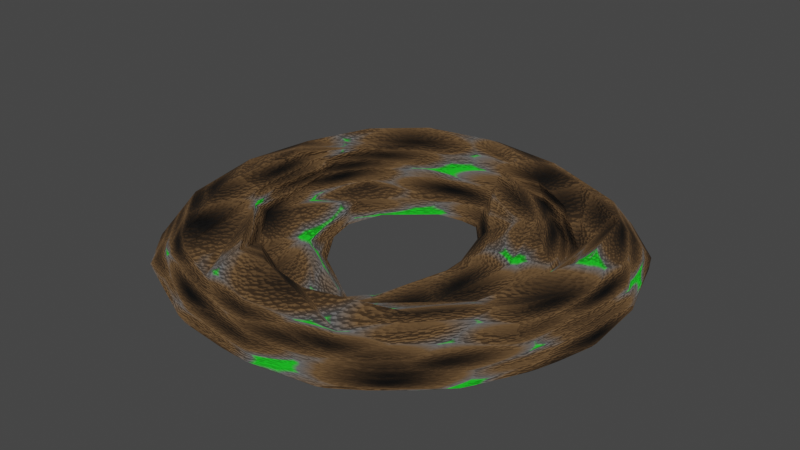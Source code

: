 # Source: Geyser1.blend  (saved by Blender 2.80.75; exported with 4.5.12 LTS)
import bpy
from mathutils import Matrix  # noqa: F401  (used for matrix-valued properties, if any)

bpy.ops.wm.read_factory_settings(use_empty=True)
scene = bpy.context.scene
scene.name = 'Scene'

# ---- collections
col_collection = bpy.data.collections.new('Collection'); scene.collection.children.link(col_collection)

# ---- images (referenced by path relative to the original .blend; pixels are not part of the script)
import os
ASSET_DIR = os.environ.get("B2B_ASSET_DIR", "")  # directory of the original .blend (textures are referenced by path, not embedded)
HERE = os.path.dirname(os.path.abspath(__file__))  # packed textures are extracted next to this script under _unpacked/

def load_image(name, relpath, width, height, colorspace="sRGB"):
    """Load a texture the original file referenced (path relative to the .blend, or extracted next to this script)."""
    p = next((c for c in (os.path.join(HERE, relpath), os.path.join(ASSET_DIR, relpath)) if relpath and os.path.exists(c)), "")
    if p:
        img = bpy.data.images.load(p, check_existing=True)
        img.name = name
    else:  # same state as the original file: an image datablock whose file is absent (Cycles renders it pink)
        img = bpy.data.images.new(name, width, height)
        img.source = "FILE"
        img.filepath = "//" + (relpath or name)
    img.colorspace_settings.name = colorspace
    return img
img_geyser_base_normal = load_image('Geyser_Base_Normal', 'Geyser_Base_Normal.png', 1024, 1024, 'sRGB')

# ---- materials (node trees are filled in below, after node groups)
mat_material = bpy.data.materials.new('Material')

# ---- material node trees
mat_material.use_nodes = True; mat_material.node_tree.nodes.clear()
_N = mat_material.node_tree.nodes; _L = mat_material.node_tree.links
n0 = _N.new('ShaderNodeOutputMaterial'); n0.name = 'Material Output'; n0.location = (493, 300)
n1 = _N.new('ShaderNodeBsdfPrincipled'); n1.name = 'Principled BSDF'; n1.location = (203, 300)
n1.distribution = 'GGX'
n1.subsurface_method = 'BURLEY'
n1.inputs[1].default_value = 0.5045
n1.inputs[2].default_value = 1.0
n1.inputs[3].default_value = 1.45
n1.inputs[27].default_value = (0.0, 0.0, 0.0, 1.0)
n1.inputs[28].default_value = 1.0
n2 = _N.new('ShaderNodeTexVoronoi'); n2.name = 'Voronoi Texture'; n2.location = (-515, 142)
n3 = _N.new('ShaderNodeTexVoronoi'); n3.name = 'Voronoi Texture.001'; n3.location = (-617, -233)
n4 = _N.new('ShaderNodeTexVoronoi'); n4.name = 'Voronoi Texture.002'; n4.location = (-629, -474)
n4.inputs[2].default_value = 75.0
n5 = _N.new('ShaderNodeVectorMath'); n5.name = 'Vector Math'; n5.location = (-17, -197)
n6 = _N.new('ShaderNodeBump'); n6.name = 'Bump.001'; n6.location = (-329, -408)
n6.inputs[1].default_value = 1.0
n6.inputs[2].default_value = 1.0
n7 = _N.new('ShaderNodeBump'); n7.name = 'Bump'; n7.location = (-346, -178)
n7.inputs[0].default_value = 0.5
n7.inputs[1].default_value = 10.0
n7.inputs[2].default_value = 1.0
n8 = _N.new('ShaderNodeValToRGB'); n8.name = 'ColorRamp'; n8.location = (-314, 237)
while len(n8.color_ramp.elements) > 1: n8.color_ramp.elements.remove(n8.color_ramp.elements[-1])
n8.color_ramp.elements[0].position = 0.0; n8.color_ramp.elements[0].color = (0.0, 0.0, 0.0, 1.0)
_e = n8.color_ramp.elements.new(0.1045); _e.color = (0.05773, 0.03315, 0.01467, 1.0)
_e = n8.color_ramp.elements.new(0.4182); _e.color = (0.2311, 0.1297, 0.05482, 1.0)
_e = n8.color_ramp.elements.new(0.6455); _e.color = (0.2115, 0.2115, 0.2115, 1.0)
_e = n8.color_ramp.elements.new(0.7273); _e.color = (0.01684, 1.0, 0.0261, 1.0)
n9 = _N.new('ShaderNodeTexImage'); n9.name = 'Image Texture'; n9.location = (-200, 516)
n9.image = img_geyser_base_normal
n10 = _N.new('ShaderNodeMath'); n10.name = 'Math'; n10.location = (0, 0)
n10.operation = 'MULTIPLY'
n11 = _N.new('ShaderNodeMath'); n11.name = 'Math.001'; n11.location = (0, 0)
n11.operation = 'MULTIPLY'
n12 = _N.new('ShaderNodeMath'); n12.name = 'Math.002'; n12.location = (0, 0)
n12.operation = 'MULTIPLY'
_L.new(n1.outputs[0], n0.inputs[0])
_L.new(n8.outputs[0], n1.inputs[0])
_L.new(n7.outputs[0], n5.inputs[0])
_L.new(n5.outputs[0], n1.inputs[5])
_L.new(n6.outputs[0], n5.inputs[1])
_L.new(n10.outputs[0], n8.inputs[0])
_L.new(n2.outputs[0], n10.inputs[0])
_L.new(n2.outputs[0], n10.inputs[1])
_L.new(n11.outputs[0], n7.inputs[3])
_L.new(n3.outputs[0], n11.inputs[0])
_L.new(n3.outputs[0], n11.inputs[1])
_L.new(n12.outputs[0], n6.inputs[3])
_L.new(n4.outputs[0], n12.inputs[0])
_L.new(n4.outputs[0], n12.inputs[1])
n0.is_active_output = True

# ---- world
world_world = bpy.data.worlds.new('World'); scene.world = world_world
world_world.use_nodes = True; world_world.node_tree.nodes.clear()
_N = world_world.node_tree.nodes; _L = world_world.node_tree.links
n0 = _N.new('ShaderNodeOutputWorld'); n0.name = 'World Output'; n0.location = (300, 300)
n1 = _N.new('ShaderNodeBackground'); n1.name = 'Background'; n1.location = (10, 300)
n1.inputs[0].default_value = (0.05088, 0.05088, 0.05088, 1.0)
_L.new(n1.outputs[0], n0.inputs[0])
n0.is_active_output = True
world_world.color = (0.05088, 0.05088, 0.05088)
world_world.use_sun_shadow = False
world_world.sun_shadow_jitter_overblur = 0.0

# ---- meshes
me_cube_001 = bpy.data.meshes.new('Cube.001')
me_cube_001.from_pydata([(0.2293, 0.008749, 0.02169), (-0.4641, 0.1903, 0.1095), (0.3407, 0.4435, 0.1028), (-0.5626, -0.2434, 0.1613), (0.4626, -0.635, 0.02691), (0.09362, -0.7724, 0.01371), (0.555, 0.4229, 0.1282), (0.2355, 0.4876, 0.05965), (-0.313, 0.1462, 0.03682), (-0.2594, 0.4048, 0.1116), (-0.3264, 0.559, 0.1748), (0.7735, 0.1422, 0.0316), (0.02847, 0.5226, 0.1232), (-0.3812, -0.5709, 0.1227), (-0.7724, 0.04176, 0.06438), (-0.3717, 0.2624, 0.03685), (0.3779, 0.3653, 0.03013), (0.4657, 0.1138, 0.01125), (0.08382, 0.778, 0.0341), (0.4321, -0.1783, 0.01504), (0.5146, 0.2467, 0.08651), (-0.2056, 0.7654, 0.03111), (0.6744, 0.4311, 0.0325), (0.1359, 0.4857, 0.04903), (0.1746, 0.2374, 0.03945), (-0.6467, -0.04617, 0.1614), (0.1279, -0.294, 0.01075), (-0.6521, -0.2924, 0.1249), (-0.2806, 0.4604, 0.1493), (0.1317, 0.7137, 0.1062), (0.6202, 0.1346, 0.1424), (-0.5219, 0.4438, 0.1566), (0.7037, 0.1796, 0.1137), (-0.09278, -0.5087, 0.1498), (-0.4214, 0.6828, 0.01213), (-0.3497, 0.6391, 0.1259), (-0.6357, 0.2323, 0.144), (-0.2954, -0.3413, 0.07416), (0.5789, -0.5277, 0.009514), (-0.4712, 0.06634, 0.06363), (-0.1172, 0.7077, 0.1258), (-0.435, -0.1685, 0.06973), (-0.7833, 0.06101, 0.01325), (0.4437, 0.5834, 0.1015), (-0.004444, -0.6767, 0.129), (-0.4059, 0.3271, 0.1523), (-0.2065, -0.643, 0.1171), (-0.211, -0.5065, 0.1444), (-0.7059, 0.3176, 0.03729), (0.2375, -0.4111, 0.08717), (0.5075, 0.6048, 0.02887), (-0.5384, -0.5907, 0.01459), (0.02867, -0.4224, 0.04245), (0.505, 0.135, 0.0244), (0.3527, -0.3307, 0.01404), (-0.4464, -0.2192, 0.1163), (0.06187, 0.424, 0.005757), (0.4818, -0.2482, 0.1112), (0.2887, 0.3319, 0.09215), (-0.4232, 0.07358, 0.03676), (0.09371, -0.3697, 0.01663), (0.3867, 0.06037, 0.06097), (0.3191, -0.2228, 0.01525), (-0.2305, -0.2, 0.0422), (-0.4852, -0.1443, 0.1418), (-0.1365, 0.5745, 0.1711), (0.6146, -0.208, 0.1342), (0.6956, -0.009182, 0.1258), (0.2935, -0.6245, 0.1225), (0.4042, -0.4371, 0.1312), (0.1857, 0.2158, 0.0141), (0.1707, 0.5319, 0.1249), (0.229, 0.03182, 0.01316), (0.3288, -0.2516, 0.04222), (0.05188, 0.4396, 0.08189), (0.05544, -0.5086, 0.115), (-0.5417, 0.06236, 0.1873), (-0.1485, -0.3881, 0.02614), (0.2991, 0.3279, 0.06736), (-0.2303, -0.7367, 0.01763), (-0.7489, -0.2457, 0.01365), (0.7207, -0.278, 0.004377), (0.2996, 0.7283, 0.01015), (0.3154, -0.7277, 0.00737), (0.51, -0.5224, 0.07919), (-0.4602, -0.5109, 0.1226), (0.656, -0.306, 0.08284), (-0.5833, 0.558, 0.01284), (-0.1095, 0.6359, 0.1603), (-0.05401, 0.3771, 0.04041), (0.2955, 0.6209, 0.1096), (0.5228, -0.1172, 0.06047), (-0.6689, -0.4362, 0.01543), (0.775, -0.06622, 0.002235), (0.7626, 0.1599, 0.002235), (0.7729, -0.09027, 0.002235), (0.7699, -0.1022, 0.002235), (0.7406, -0.2104, 0.002235), (0.7094, -0.2889, 0.002235), (0.6801, 0.411, 0.002235), (0.7332, 0.2454, 0.002236), (0.7046, -0.3105, 0.002235), (0.6436, -0.4244, 0.002235), (0.4795, 0.612, 0.002235), (0.6427, 0.4503, 0.002235), (0.6085, -0.4852, 0.002235), (0.3989, 0.6627, 0.002235), (0.1022, 0.7472, 0.002235), (0.485, 0.1161, 0.002235), (0.464, 0.1476, 0.002236), (0.4634, -0.1844, 0.002235), (0.4666, -0.09385, 0.002235), (0.4068, -0.22, 0.002235), (-0.06469, 0.769, 0.002235), (0.1962, 0.4956, 0.002235), (-0.07789, 0.5396, 0.002235), (0.4023, 0.2955, 0.002236), (0.2412, 0.4584, 0.002235), (0.08858, 0.2942, 0.002235), (0.1437, 0.2275, 0.002235), (0.0644, 0.4169, 0.002235), (0.1708, 0.2324, 0.002235), (0.1783, 0.2059, 0.002235), (0.1915, 0.07364, 0.002235), (0.1939, -0.004931, 0.002235), (0.2172, 0.04396, 0.002235), (0.2131, 0.02022, 0.002235), (0.273, -0.2341, 0.002235), (0.2036, -0.01882, 0.002235), (0.3153, -0.2565, 0.002235), (-0.1258, 0.7664, 0.002235), (-0.2476, 0.7286, 0.002235), (-0.4911, 0.5818, 0.002235), (0.009169, 0.4611, 0.002235), (0.0276, 0.4366, 0.002235), (0.02255, 0.3012, 0.002235), (-0.06956, 0.2899, 0.002235), (0.5268, -0.5664, 0.002235), (0.4252, -0.6506, 0.002235), (0.1214, -0.2676, 0.002235), (0.3338, -0.7131, 0.002235), (0.2968, -0.7258, 0.002235), (0.125, -0.7554, 0.002235), (-0.0203, -0.7578, 0.002235), (-0.2201, 0.1597, 0.002235), (-0.2581, 0.033, 0.002235), (0.1012, -0.2773, 0.002235), (0.06079, -0.3264, 0.002235), (-0.146, -0.1931, 0.002235), (-0.2332, -0.06659, 0.002235), (-0.2015, -0.7374, 0.002235), (-0.3753, -0.6564, 0.002235), (-0.5837, -0.5186, 0.002235), (-0.5835, 0.5088, 0.002235), (-0.7144, 0.3059, 0.002235), (-0.7167, 0.3014, 0.002235), (-0.717, 0.3005, 0.002235), (-0.7535, 0.05681, 0.002235), (-0.7179, 0.2971, 0.002235), (-0.7678, -0.08267, 0.002236), (-0.7645, -0.1094, 0.002235), (-0.7614, -0.139, 0.002235), (-0.7074, -0.3158, 0.002235), (-0.6589, -0.429, 0.002235)], [], [(27, 25, 14), (49, 52, 69), (26, 73, 0), (70, 56, 23), (22, 11, 94, 100), (47, 33, 37), (47, 46, 44), (0, 24, 119, 123), (20, 6, 90), (81, 86, 102, 101), (38, 105, 102, 86), (14, 25, 36), (39, 41, 59), (4, 68, 83), (37, 41, 47), (18, 29, 82), (55, 64, 13), (74, 24, 58), (51, 13, 85), (35, 88, 40), (71, 90, 88), (36, 48, 14), (89, 9, 15), (57, 67, 30), (37, 33, 77), (79, 46, 13), (65, 36, 28), (85, 13, 64), (44, 46, 79), (63, 8, 41), (86, 67, 66), (48, 155, 156, 14), (60, 147, 148, 63), (9, 74, 12), (54, 60, 52), (86, 84, 38), (5, 83, 44), (1, 45, 76), (80, 92, 27), (21, 34, 35), (89, 135, 118, 74), (2, 7, 16), (28, 45, 9), (69, 52, 75), (88, 90, 29), (20, 2, 16), (44, 79, 5), (1, 76, 64), (74, 118, 119, 24), (83, 68, 44), (30, 91, 57), (43, 90, 6), (89, 136, 135), (20, 30, 6), (56, 133, 115, 23), (62, 19, 112, 129), (76, 3, 64), (55, 47, 41), (90, 71, 2), (48, 36, 31), (49, 57, 54), (36, 65, 31), (11, 93, 94), (29, 40, 88), (49, 69, 66), (34, 131, 132), (66, 57, 49), (58, 53, 16), (64, 39, 1), (88, 65, 71), (79, 150, 143, 5), (31, 35, 87), (26, 146, 147, 60), (55, 41, 39), (68, 84, 69), (59, 8, 89), (76, 36, 25), (53, 91, 20), (84, 4, 38), (67, 11, 32), (4, 138, 137, 38), (36, 76, 45), (15, 39, 59), (14, 156, 158, 42), (46, 55, 13), (9, 45, 15), (65, 88, 10), (39, 64, 55), (21, 35, 40), (84, 86, 69), (51, 151, 150, 79), (62, 129, 127), (42, 159, 160, 14), (14, 80, 27), (73, 61, 0), (22, 99, 104, 50), (10, 88, 35), (32, 22, 6), (66, 69, 86), (84, 68, 4), (76, 25, 3), (12, 58, 7), (36, 45, 28), (19, 110, 112), (32, 30, 67), (57, 91, 54), (18, 40, 29), (75, 68, 69), (62, 72, 78), (91, 53, 73), (26, 60, 73), (61, 73, 53), (56, 120, 134), (28, 9, 12), (71, 12, 7), (12, 65, 28), (89, 15, 59), (74, 9, 89), (51, 85, 27), (63, 77, 52), (91, 73, 54), (20, 90, 2), (33, 75, 77), (0, 61, 58), (62, 78, 17), (46, 47, 55), (51, 79, 13), (34, 87, 35), (58, 61, 53), (33, 47, 44), (53, 20, 16), (54, 52, 49), (51, 27, 92), (71, 65, 12), (57, 66, 67), (10, 35, 31), (74, 58, 12), (42, 157, 159), (87, 48, 31), (1, 15, 45), (71, 7, 2), (78, 70, 23), (21, 130, 131, 34), (39, 15, 1), (30, 20, 91), (64, 3, 85), (78, 72, 70), (50, 43, 22), (40, 18, 21), (32, 6, 30), (63, 149, 145, 8), (82, 106, 107), (18, 82, 107, 113), (27, 85, 3), (16, 7, 58), (22, 32, 11), (62, 127, 128, 72), (17, 19, 62), (31, 65, 10), (50, 103, 106, 82), (43, 6, 22), (29, 43, 82), (43, 29, 90), (50, 82, 43), (3, 25, 27), (72, 128, 126), (24, 0, 58), (72, 125, 122, 70), (54, 73, 60), (52, 77, 75), (63, 52, 60), (41, 8, 59), (41, 37, 63), (68, 75, 33), (37, 77, 63), (44, 68, 33), (124, 139, 26, 0), (113, 130, 21, 18), (97, 96, 86, 81), (160, 159, 157, 145, 149, 148, 147, 146, 139, 124, 128, 127, 129, 112, 110, 111, 108, 94, 93, 95, 96, 97, 98, 101, 102, 105, 137, 138, 140, 141, 142, 143, 150, 151, 152, 163, 162, 161), (144, 145, 157, 158, 156, 155, 154, 153, 132, 131, 130, 113, 107, 106, 103, 104, 99, 100, 94, 108, 109, 116, 117, 114, 115, 133, 134, 120, 121, 122, 125, 126, 128, 124, 123, 119, 118, 135, 136), (154, 155, 48, 87), (142, 141, 83, 5), (126, 125, 72), (143, 142, 5), (134, 133, 56), (148, 149, 63), (100, 99, 22), (132, 153, 87, 34), (161, 162, 80), (98, 97, 81), (160, 161, 80, 14), (153, 154, 87), (111, 110, 19), (137, 105, 38), (101, 98, 81), (116, 109, 17, 78), (152, 151, 51), (115, 114, 23), (145, 144, 8), (123, 124, 0), (95, 93, 11, 67), (108, 111, 19, 17), (104, 103, 50), (141, 140, 83), (163, 152, 51, 92), (140, 138, 4, 83), (144, 136, 89, 8), (117, 116, 78), (162, 163, 92, 80), (114, 117, 78, 23), (158, 157, 42), (121, 120, 56, 70), (122, 121, 70), (109, 108, 17), (96, 95, 67, 86), (139, 146, 26)])
_uv = me_cube_001.uv_layers.new(name='UVMap')
_uv.uv.foreach_set('vector', [0.09877, 0.3182, 0.1021, 0.4703, 0.02442, 0.5246, 0.6485, 0.2448, 0.5194, 0.2378, 0.7515, 0.2287, 0.5808, 0.3172, 0.7049, 0.3434, 0.6435, 0.5042, 0.5255, 0.4699, 0.5083, 0.441, 0.5186, 0.4324, 0.5934, 0.44, 0.6071, 0.4801, 0.6056, 0.4776, 0.6016, 0.4658, 0.3713, 0.1858, 0.4444, 0.1845, 0.3192, 0.2879, 0.3713, 0.1858, 0.3741, 0.1015, 0.499, 0.08067, 0.6435, 0.5042, 0.6096, 0.6455, 0.5905, 0.6394, 0.62, 0.5443, 0.8197, 0.6513, 0.8447, 0.7601, 0.6843, 0.8825, 0.9471, 0.3271, 0.9071, 0.3097, 0.8994, 0.2366, 0.9372, 0.307, 0.8595, 0.1727, 0.8778, 0.199, 0.8994, 0.2366, 0.9071, 0.3097, 0.02442, 0.5246, 0.1021, 0.4703, 0.1089, 0.6424, 0.2105, 0.5398, 0.2329, 0.3947, 0.2402, 0.5443, 0.7876, 0.1065, 0.6831, 0.113, 0.6966, 0.04915, 0.3192, 0.2879, 0.2329, 0.3947, 0.3713, 0.1858, 0.5535, 0.9796, 0.5831, 0.9398, 0.6869, 0.9489, 0.2259, 0.3634, 0.2019, 0.4097, 0.2662, 0.146, 0.5338, 0.7705, 0.6096, 0.6455, 0.6801, 0.7039, 0.1691, 0.1338, 0.2662, 0.146, 0.2174, 0.1831, 0.2857, 0.8938, 0.4341, 0.8918, 0.4293, 0.9362, 0.6072, 0.8275, 0.6843, 0.8825, 0.4341, 0.8918, 0.1089, 0.6424, 0.06552, 0.6951, 0.02442, 0.5246, 0.4684, 0.7319, 0.3415, 0.749, 0.272, 0.661, 0.7995, 0.3454, 0.9315, 0.4932, 0.885, 0.582, 0.3192, 0.2879, 0.4444, 0.1845, 0.41, 0.259, 0.3594, 0.0436, 0.3741, 0.1015, 0.2662, 0.146, 0.4174, 0.8539, 0.1089, 0.6424, 0.3283, 0.7833, 0.2174, 0.1831, 0.2662, 0.146, 0.2019, 0.4097, 0.499, 0.08067, 0.3741, 0.1015, 0.3594, 0.0436, 0.3593, 0.3753, 0.3083, 0.5892, 0.2329, 0.3947, 0.9071, 0.3097, 0.9315, 0.4932, 0.8815, 0.3703, 0.4017, 0.4557, 0.4002, 0.458, 0.4002, 0.4581, 0.3925, 0.494, 0.5596, 0.2704, 0.5393, 0.2972, 0.4115, 0.3795, 0.3593, 0.3753, 0.3415, 0.749, 0.5338, 0.7705, 0.5193, 0.8218, 0.7197, 0.2945, 0.5596, 0.2704, 0.5194, 0.2378, 0.9071, 0.3097, 0.8169, 0.176, 0.8595, 0.1727, 0.5596, 0.02153, 0.6966, 0.04915, 0.499, 0.08067, 0.2149, 0.6164, 0.2509, 0.7009, 0.167, 0.5374, 0.03899, 0.347, 0.08842, 0.2293, 0.09877, 0.3182, 0.3747, 0.9718, 0.2413, 0.9208, 0.2857, 0.8938, 0.4684, 0.7319, 0.5157, 0.685, 0.5565, 0.6806, 0.5338, 0.7705, 0.7123, 0.7729, 0.6473, 0.8001, 0.7352, 0.7246, 0.3283, 0.7833, 0.2509, 0.7009, 0.3415, 0.749, 0.7515, 0.2287, 0.5194, 0.2378, 0.536, 0.1846, 0.4341, 0.8918, 0.6843, 0.8825, 0.5831, 0.9398, 0.8197, 0.6513, 0.7123, 0.7729, 0.7352, 0.7246, 0.499, 0.08067, 0.3594, 0.0436, 0.5596, 0.02153, 0.2149, 0.6164, 0.167, 0.5374, 0.2019, 0.4097, 0.5338, 0.7705, 0.5565, 0.6806, 0.5905, 0.6394, 0.6096, 0.6455, 0.6966, 0.04915, 0.6831, 0.113, 0.499, 0.08067, 0.885, 0.582, 0.8248, 0.4264, 0.7995, 0.3454, 0.7759, 0.8594, 0.6843, 0.8825, 0.8447, 0.7601, 0.4684, 0.7319, 0.4587, 0.678, 0.5157, 0.685, 0.8197, 0.6513, 0.885, 0.582, 0.8447, 0.7601, 0.5083, 0.441, 0.501, 0.4358, 0.4889, 0.4249, 0.5186, 0.4324, 0.5441, 0.5308, 0.5597, 0.5246, 0.5562, 0.5304, 0.5435, 0.5354, 0.167, 0.5374, 0.1541, 0.3484, 0.2019, 0.4097, 0.2259, 0.3634, 0.3713, 0.1858, 0.2329, 0.3947, 0.6843, 0.8825, 0.6072, 0.8275, 0.7123, 0.7729, 0.06552, 0.6951, 0.1089, 0.6424, 0.1792, 0.7731, 0.6485, 0.2448, 0.7995, 0.3454, 0.7197, 0.2945, 0.1089, 0.6424, 0.4174, 0.8539, 0.1792, 0.7731, 0.6071, 0.4801, 0.6074, 0.509, 0.6056, 0.4776, 0.5831, 0.9398, 0.4293, 0.9362, 0.4341, 0.8918, 0.6485, 0.2448, 0.7515, 0.2287, 0.8815, 0.3703, 0.4412, 0.405, 0.4654, 0.3987, 0.4316, 0.419, 0.8815, 0.3703, 0.7995, 0.3454, 0.6485, 0.2448, 0.6801, 0.7039, 0.8138, 0.5822, 0.7352, 0.7246, 0.2019, 0.4097, 0.2105, 0.5398, 0.2149, 0.6164, 0.4341, 0.8918, 0.4174, 0.8539, 0.6072, 0.8275, 0.4678, 0.6021, 0.4718, 0.6022, 0.4969, 0.605, 0.5127, 0.6071, 0.1792, 0.7731, 0.2857, 0.8938, 0.1413, 0.8436, 0.5808, 0.3172, 0.5642, 0.3275, 0.5393, 0.2972, 0.5596, 0.2704, 0.2259, 0.3634, 0.2329, 0.3947, 0.2105, 0.5398, 0.6831, 0.113, 0.8169, 0.176, 0.7515, 0.2287, 0.2402, 0.5443, 0.3083, 0.5892, 0.4684, 0.7319, 0.167, 0.5374, 0.1089, 0.6424, 0.1021, 0.4703, 0.8138, 0.5822, 0.8248, 0.4264, 0.8197, 0.6513, 0.8169, 0.176, 0.7876, 0.1065, 0.8595, 0.1727, 0.9315, 0.4932, 0.9797, 0.5867, 0.9365, 0.6098, 0.564, 0.588, 0.5588, 0.5902, 0.5729, 0.5785, 0.5801, 0.5731, 0.1089, 0.6424, 0.167, 0.5374, 0.2509, 0.7009, 0.272, 0.661, 0.2105, 0.5398, 0.2402, 0.5443, 0.3925, 0.494, 0.4002, 0.4581, 0.4001, 0.4586, 0.391, 0.4914, 0.3741, 0.1015, 0.2259, 0.3634, 0.2662, 0.146, 0.3415, 0.749, 0.2509, 0.7009, 0.272, 0.661, 0.4174, 0.8539, 0.4341, 0.8918, 0.3, 0.8442, 0.2105, 0.5398, 0.2019, 0.4097, 0.2259, 0.3634, 0.3747, 0.9718, 0.2857, 0.8938, 0.4293, 0.9362, 0.8169, 0.176, 0.9071, 0.3097, 0.7515, 0.2287, 0.425, 0.5818, 0.4476, 0.591, 0.4718, 0.6022, 0.4678, 0.6021, 0.5441, 0.5308, 0.5435, 0.5354, 0.5377, 0.5323, 0.391, 0.4914, 0.3932, 0.5113, 0.3936, 0.515, 0.3925, 0.494, 0.02442, 0.5246, 0.03899, 0.347, 0.09877, 0.3182, 0.7049, 0.3434, 0.7407, 0.5361, 0.6435, 0.5042, 0.5934, 0.44, 0.5942, 0.4428, 0.589, 0.4373, 0.5702, 0.4159, 0.3, 0.8442, 0.4341, 0.8918, 0.2857, 0.8938, 0.9365, 0.6098, 0.9185, 0.7652, 0.8447, 0.7601, 0.8815, 0.3703, 0.7515, 0.2287, 0.9071, 0.3097, 0.8169, 0.176, 0.6831, 0.113, 0.7876, 0.1065, 0.167, 0.5374, 0.1021, 0.4703, 0.1541, 0.3484, 0.5193, 0.8218, 0.6801, 0.7039, 0.6473, 0.8001, 0.1089, 0.6424, 0.2509, 0.7009, 0.3283, 0.7833, 0.5597, 0.5246, 0.5641, 0.5254, 0.5562, 0.5304, 0.9365, 0.6098, 0.885, 0.582, 0.9315, 0.4932, 0.7995, 0.3454, 0.8248, 0.4264, 0.7197, 0.2945, 0.5535, 0.9796, 0.4293, 0.9362, 0.5831, 0.9398, 0.536, 0.1846, 0.6831, 0.113, 0.7515, 0.2287, 0.5441, 0.5308, 0.5315, 0.4954, 0.5413, 0.4543, 0.8248, 0.4264, 0.8138, 0.5822, 0.7049, 0.3434, 0.5808, 0.3172, 0.5596, 0.2704, 0.7049, 0.3434, 0.7407, 0.5361, 0.7049, 0.3434, 0.8138, 0.5822, 0.5083, 0.441, 0.5087, 0.442, 0.5036, 0.4392, 0.3283, 0.7833, 0.3415, 0.749, 0.5193, 0.8218, 0.6072, 0.8275, 0.5193, 0.8218, 0.6473, 0.8001, 0.5193, 0.8218, 0.4174, 0.8539, 0.3283, 0.7833, 0.4684, 0.7319, 0.272, 0.661, 0.2402, 0.5443, 0.5338, 0.7705, 0.3415, 0.749, 0.4684, 0.7319, 0.1691, 0.1338, 0.2174, 0.1831, 0.09877, 0.3182, 0.3593, 0.3753, 0.41, 0.259, 0.5194, 0.2378, 0.8248, 0.4264, 0.7049, 0.3434, 0.7197, 0.2945, 0.8197, 0.6513, 0.6843, 0.8825, 0.7123, 0.7729, 0.4444, 0.1845, 0.536, 0.1846, 0.41, 0.259, 0.6435, 0.5042, 0.7407, 0.5361, 0.6801, 0.7039, 0.5441, 0.5308, 0.5413, 0.4543, 0.5644, 0.484, 0.3741, 0.1015, 0.3713, 0.1858, 0.2259, 0.3634, 0.1691, 0.1338, 0.3594, 0.0436, 0.2662, 0.146, 0.2413, 0.9208, 0.1413, 0.8436, 0.2857, 0.8938, 0.6801, 0.7039, 0.7407, 0.5361, 0.8138, 0.5822, 0.4444, 0.1845, 0.3713, 0.1858, 0.499, 0.08067, 0.8138, 0.5822, 0.8197, 0.6513, 0.7352, 0.7246, 0.7197, 0.2945, 0.5194, 0.2378, 0.6485, 0.2448, 0.1691, 0.1338, 0.09877, 0.3182, 0.08842, 0.2293, 0.6072, 0.8275, 0.4174, 0.8539, 0.5193, 0.8218, 0.7995, 0.3454, 0.8815, 0.3703, 0.9315, 0.4932, 0.3, 0.8442, 0.2857, 0.8938, 0.1792, 0.7731, 0.5338, 0.7705, 0.6801, 0.7039, 0.5193, 0.8218, 0.391, 0.4914, 0.3951, 0.4919, 0.3932, 0.5113, 0.1413, 0.8436, 0.06552, 0.6951, 0.1792, 0.7731, 0.2149, 0.6164, 0.272, 0.661, 0.2509, 0.7009, 0.6072, 0.8275, 0.6473, 0.8001, 0.7123, 0.7729, 0.5413, 0.4543, 0.5255, 0.4699, 0.5186, 0.4324, 0.4712, 0.3936, 0.4823, 0.3934, 0.4654, 0.3987, 0.4412, 0.405, 0.2105, 0.5398, 0.272, 0.661, 0.2149, 0.6164, 0.885, 0.582, 0.8197, 0.6513, 0.8248, 0.4264, 0.2019, 0.4097, 0.1541, 0.3484, 0.2174, 0.1831, 0.5413, 0.4543, 0.5315, 0.4954, 0.5255, 0.4699, 0.8153, 0.8726, 0.7759, 0.8594, 0.9185, 0.7652, 0.4293, 0.9362, 0.5535, 0.9796, 0.3747, 0.9718, 0.9365, 0.6098, 0.8447, 0.7601, 0.885, 0.582, 0.3593, 0.3753, 0.3577, 0.4577, 0.3423, 0.5192, 0.3083, 0.5892, 0.5413, 0.3987, 0.5551, 0.4078, 0.5139, 0.3961, 0.5114, 0.3918, 0.5413, 0.3987, 0.5139, 0.3961, 0.4908, 0.3931, 0.09877, 0.3182, 0.2174, 0.1831, 0.1541, 0.3484, 0.7352, 0.7246, 0.6473, 0.8001, 0.6801, 0.7039, 0.9185, 0.7652, 0.9365, 0.6098, 0.9797, 0.5867, 0.5441, 0.5308, 0.5377, 0.5323, 0.528, 0.5024, 0.5315, 0.4954, 0.5644, 0.484, 0.5597, 0.5246, 0.5441, 0.5308, 0.1792, 0.7731, 0.4174, 0.8539, 0.3, 0.8442, 0.5702, 0.4159, 0.5663, 0.4149, 0.5551, 0.4078, 0.5413, 0.3987, 0.7759, 0.8594, 0.8447, 0.7601, 0.9185, 0.7652, 0.5831, 0.9398, 0.7759, 0.8594, 0.6869, 0.9489, 0.7759, 0.8594, 0.5831, 0.9398, 0.6843, 0.8825, 0.8153, 0.8726, 0.6869, 0.9489, 0.7759, 0.8594, 0.1541, 0.3484, 0.1021, 0.4703, 0.09877, 0.3182, 0.5315, 0.4954, 0.528, 0.5024, 0.5293, 0.497, 0.6096, 0.6455, 0.6435, 0.5042, 0.6801, 0.7039, 0.5315, 0.4954, 0.5299, 0.4937, 0.5245, 0.4712, 0.5255, 0.4699, 0.7197, 0.2945, 0.7049, 0.3434, 0.5596, 0.2704, 0.5194, 0.2378, 0.41, 0.259, 0.536, 0.1846, 0.3593, 0.3753, 0.5194, 0.2378, 0.5596, 0.2704, 0.2329, 0.3947, 0.3083, 0.5892, 0.2402, 0.5443, 0.2329, 0.3947, 0.3192, 0.2879, 0.3593, 0.3753, 0.6831, 0.113, 0.536, 0.1846, 0.4444, 0.1845, 0.3192, 0.2879, 0.41, 0.259, 0.3593, 0.3753, 0.499, 0.08067, 0.6831, 0.113, 0.4444, 0.1845, 0.5267, 0.5005, 0.5166, 0.537, 0.5175, 0.5407, 0.5316, 0.4986, 0.4908, 0.3931, 0.4823, 0.3934, 0.4712, 0.3936, 0.5114, 0.3918, 0.6026, 0.529, 0.6067, 0.514, 0.5908, 0.5423, 0.5998, 0.5384, 0.3936, 0.515, 0.3932, 0.5113, 0.3951, 0.4919, 0.4639, 0.4953, 0.4674, 0.5091, 0.4795, 0.5266, 0.5082, 0.5451, 0.5138, 0.5383, 0.5166, 0.537, 0.5267, 0.5005, 0.528, 0.5024, 0.5377, 0.5323, 0.5435, 0.5354, 0.5562, 0.5304, 0.5641, 0.5254, 0.5645, 0.5129, 0.5671, 0.4837, 0.6056, 0.4776, 0.6074, 0.509, 0.6071, 0.5124, 0.6067, 0.514, 0.6026, 0.529, 0.5982, 0.5399, 0.5976, 0.5429, 0.5891, 0.5588, 0.5842, 0.5672, 0.5729, 0.5785, 0.5588, 0.5902, 0.5461, 0.5988, 0.541, 0.6006, 0.5171, 0.6047, 0.4969, 0.605, 0.4718, 0.6022, 0.4476, 0.591, 0.4187, 0.5718, 0.4083, 0.5594, 0.4015, 0.5437, 0.394, 0.5191, 0.4692, 0.4777, 0.4639, 0.4953, 0.3951, 0.4919, 0.4001, 0.4586, 0.4002, 0.4581, 0.4002, 0.458, 0.4006, 0.4574, 0.4187, 0.4292, 0.4316, 0.419, 0.4654, 0.3987, 0.4823, 0.3934, 0.4908, 0.3931, 0.5139, 0.3961, 0.5551, 0.4078, 0.5663, 0.4149, 0.589, 0.4373, 0.5942, 0.4428, 0.6016, 0.4658, 0.6056, 0.4776, 0.5671, 0.4837, 0.5642, 0.4793, 0.5556, 0.4588, 0.5332, 0.4362, 0.527, 0.431, 0.4889, 0.4249, 0.501, 0.4358, 0.5036, 0.4392, 0.5087, 0.442, 0.5235, 0.4676, 0.5245, 0.4712, 0.5299, 0.4937, 0.5293, 0.497, 0.528, 0.5024, 0.5267, 0.5005, 0.5263, 0.4896, 0.5197, 0.4682, 0.512, 0.459, 0.5029, 0.458, 0.4901, 0.4596, 0.4006, 0.4574, 0.4002, 0.458, 0.4017, 0.4557, 0.4188, 0.4224, 0.5171, 0.6047, 0.541, 0.6006, 0.5435, 0.6009, 0.5127, 0.6071, 0.5293, 0.497, 0.5299, 0.4937, 0.5315, 0.4954, 0.4969, 0.605, 0.5171, 0.6047, 0.5127, 0.6071, 0.5036, 0.4392, 0.501, 0.4358, 0.5083, 0.441, 0.4795, 0.5266, 0.4674, 0.5091, 0.4677, 0.5276, 0.6016, 0.4658, 0.5942, 0.4428, 0.5934, 0.44, 0.4316, 0.419, 0.4187, 0.4292, 0.4188, 0.4224, 0.4412, 0.405, 0.394, 0.5191, 0.4015, 0.5437, 0.3958, 0.5339, 0.5982, 0.5399, 0.6026, 0.529, 0.5998, 0.5384, 0.3936, 0.515, 0.394, 0.5191, 0.3958, 0.5339, 0.3925, 0.494, 0.4187, 0.4292, 0.4006, 0.4574, 0.4188, 0.4224, 0.5645, 0.5129, 0.5641, 0.5254, 0.5597, 0.5246, 0.5729, 0.5785, 0.5842, 0.5672, 0.5801, 0.5731, 0.5976, 0.5429, 0.5982, 0.5399, 0.5998, 0.5384, 0.5556, 0.4588, 0.5642, 0.4793, 0.5644, 0.484, 0.5413, 0.4543, 0.4187, 0.5718, 0.4476, 0.591, 0.425, 0.5818, 0.4889, 0.4249, 0.527, 0.431, 0.5186, 0.4324, 0.4639, 0.4953, 0.4692, 0.4777, 0.4563, 0.4795, 0.62, 0.5443, 0.6215, 0.4958, 0.6435, 0.5042, 0.9793, 0.4431, 0.9806, 0.4579, 0.9797, 0.5867, 0.9315, 0.4932, 0.5671, 0.4837, 0.5645, 0.5129, 0.5597, 0.5246, 0.5644, 0.484, 0.589, 0.4373, 0.5663, 0.4149, 0.5702, 0.4159, 0.541, 0.6006, 0.5461, 0.5988, 0.5435, 0.6009, 0.4083, 0.5594, 0.4187, 0.5718, 0.425, 0.5818, 0.4069, 0.5604, 0.5461, 0.5988, 0.5588, 0.5902, 0.564, 0.588, 0.5435, 0.6009, 0.4692, 0.4777, 0.4901, 0.4596, 0.4923, 0.4475, 0.4563, 0.4795, 0.5332, 0.4362, 0.5556, 0.4588, 0.5413, 0.4543, 0.4015, 0.5437, 0.4083, 0.5594, 0.4069, 0.5604, 0.3958, 0.5339, 0.527, 0.431, 0.5332, 0.4362, 0.5413, 0.4543, 0.5186, 0.4324, 0.4001, 0.4586, 0.3951, 0.4919, 0.391, 0.4914, 0.5235, 0.4676, 0.5087, 0.442, 0.5083, 0.441, 0.5255, 0.4699, 0.5245, 0.4712, 0.5235, 0.4676, 0.5255, 0.4699, 0.5642, 0.4793, 0.5671, 0.4837, 0.5644, 0.484, 0.9775, 0.4357, 0.9793, 0.4431, 0.9315, 0.4932, 0.9071, 0.3097, 0.5166, 0.537, 0.5138, 0.5383, 0.5175, 0.5407])
me_cube_001.materials.append(mat_material)
me_cube_001.use_remesh_preserve_volume = False
me_cube_001.use_remesh_preserve_attributes = False
me_cube_001.use_mirror_vertex_groups = False
me_cube_001.update()

# ---- objects
ob_base = bpy.data.objects.new('Base', me_cube_001)

# ---- transforms, parenting, visibility, modifiers, constraints
ob_base.location = (0.0, 0.0, 0.0)
ob_base.lineart.crease_threshold = 0.0

# ---- collection membership
col_collection.objects.link(ob_base)

# ---- scene / render settings (as saved in the file)
scene.frame_start = 1; scene.frame_end = 250; scene.frame_set(1)
scene.render.engine = 'CYCLES'
scene.cycles.use_denoising = False
scene.cycles.samples = 128
scene.cycles.sampling_pattern = 'TABULATED_SOBOL'
scene.cycles.use_adaptive_sampling = False
scene.cycles.use_light_tree = False
scene.cycles.bake_type = 'NORMAL'
scene.view_settings.view_transform = 'Filmic'
bpy.context.view_layer.update()

# ---- added for rendering (the .blend has no active camera and no usable light): camera, sun
cam_auto = bpy.data.cameras.new('AutoCamera')
cam_auto.lens = 50.0
cam_auto.sensor_width = 36.0
cam_auto.clip_end = 1000.0
ob_auto_camera = bpy.data.objects.new('AutoCamera', cam_auto)
scene.collection.objects.link(ob_auto_camera)
ob_auto_camera.location = (2.03691, -2.44646, 1.72762)
ob_auto_camera.rotation_euler = (1.09748, -7.21219e-08, 0.694738)
scene.camera = ob_auto_camera
light_auto_sun = bpy.data.lights.new('AutoSun', 'SUN')
light_auto_sun.energy = 3.0
light_auto_sun.angle = 0.0523599
ob_auto_sun = bpy.data.objects.new('AutoSun', light_auto_sun)
scene.collection.objects.link(ob_auto_sun)
ob_auto_sun.rotation_euler = (0.872665, 0.174533, 0.523599)
bpy.context.view_layer.update()
